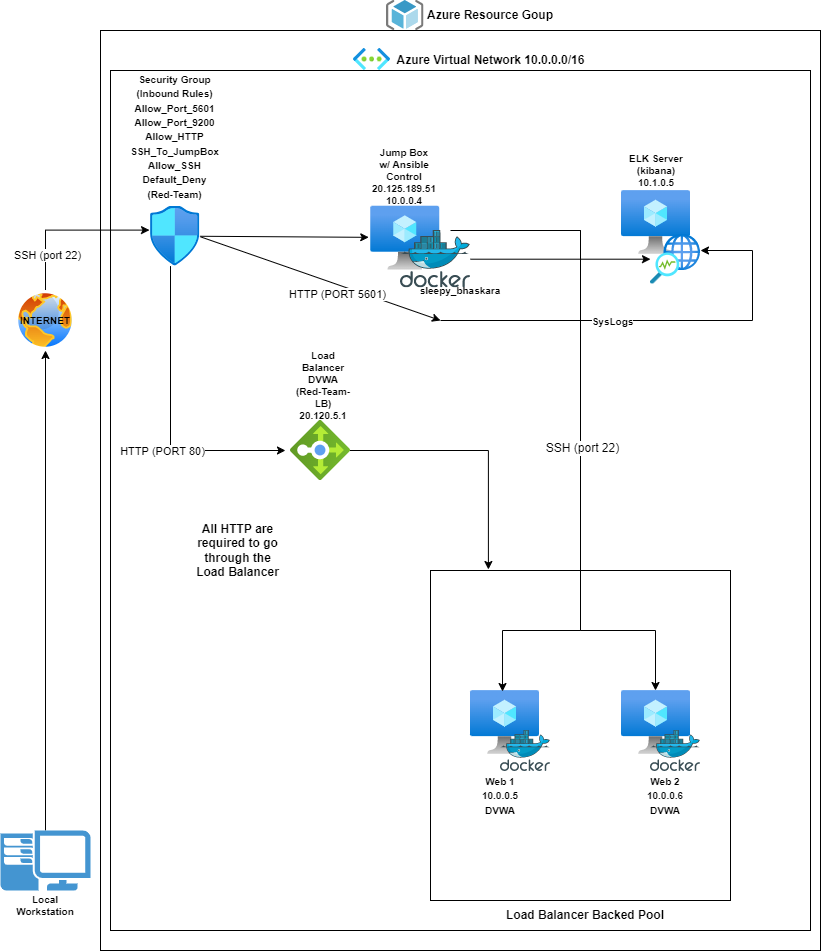

The diagram above was exported from draw.io. Its source (the exported page's mxGraphModel, read from the mxfile embedded in the PNG):
<mxGraphModel dx="1019" dy="555" grid="1" gridSize="10" guides="1" tooltips="1" connect="1" arrows="1" fold="1" page="1" pageScale="1" pageWidth="850" pageHeight="1100" math="0" shadow="0">
  <root>
    <mxCell id="0" />
    <mxCell id="1" parent="0" />
    <mxCell id="oTEIZmduhuRrwZLJ8c1g-46" value="" style="whiteSpace=wrap;html=1;fontSize=10;shadow=0;" parent="1" vertex="1">
      <mxGeometry x="120" y="30" width="720" height="920" as="geometry" />
    </mxCell>
    <mxCell id="oTEIZmduhuRrwZLJ8c1g-54" value="" style="whiteSpace=wrap;html=1;shadow=0;fontSize=12;" parent="1" vertex="1">
      <mxGeometry x="373" y="380" width="167" height="120" as="geometry" />
    </mxCell>
    <mxCell id="oTEIZmduhuRrwZLJ8c1g-49" value="" style="whiteSpace=wrap;html=1;shadow=0;fontSize=10;" parent="1" vertex="1">
      <mxGeometry x="130" y="70" width="700" height="860" as="geometry" />
    </mxCell>
    <mxCell id="oTEIZmduhuRrwZLJ8c1g-20" style="rounded=0;orthogonalLoop=1;jettySize=auto;html=1;exitX=1.019;exitY=0.514;exitDx=0;exitDy=0;exitPerimeter=0;" parent="1" source="oTEIZmduhuRrwZLJ8c1g-4" edge="1">
      <mxGeometry relative="1" as="geometry">
        <mxPoint x="460" y="320" as="targetPoint" />
      </mxGeometry>
    </mxCell>
    <mxCell id="oTEIZmduhuRrwZLJ8c1g-21" value="HTTP (PORT 5601)" style="edgeLabel;html=1;align=center;verticalAlign=middle;resizable=0;points=[];" parent="oTEIZmduhuRrwZLJ8c1g-20" vertex="1" connectable="0">
      <mxGeometry x="0.3524" relative="1" as="geometry">
        <mxPoint x="-26" as="offset" />
      </mxGeometry>
    </mxCell>
    <mxCell id="oTEIZmduhuRrwZLJ8c1g-23" style="edgeStyle=orthogonalEdgeStyle;rounded=0;orthogonalLoop=1;jettySize=auto;html=1;exitX=0.5;exitY=0;exitDx=0;exitDy=0;entryX=-0.02;entryY=0.4;entryDx=0;entryDy=0;entryPerimeter=0;" parent="1" source="oTEIZmduhuRrwZLJ8c1g-2" target="oTEIZmduhuRrwZLJ8c1g-4" edge="1">
      <mxGeometry relative="1" as="geometry" />
    </mxCell>
    <mxCell id="oTEIZmduhuRrwZLJ8c1g-2" value="" style="aspect=fixed;perimeter=ellipsePerimeter;html=1;align=center;shadow=0;dashed=0;spacingTop=3;image;image=img/lib/active_directory/internet_globe.svg;" parent="1" vertex="1">
      <mxGeometry x="35" y="290" width="60" height="60" as="geometry" />
    </mxCell>
    <mxCell id="oTEIZmduhuRrwZLJ8c1g-18" value="" style="edgeStyle=none;rounded=0;orthogonalLoop=1;jettySize=auto;html=1;entryX=0.5;entryY=1;entryDx=0;entryDy=0;" parent="1" source="oTEIZmduhuRrwZLJ8c1g-3" target="oTEIZmduhuRrwZLJ8c1g-2" edge="1">
      <mxGeometry relative="1" as="geometry">
        <mxPoint x="65" y="320" as="targetPoint" />
      </mxGeometry>
    </mxCell>
    <mxCell id="oTEIZmduhuRrwZLJ8c1g-19" value="SSH (port 22)" style="edgeLabel;html=1;align=center;verticalAlign=middle;resizable=0;points=[];" parent="oTEIZmduhuRrwZLJ8c1g-18" vertex="1" connectable="0">
      <mxGeometry x="0.575" y="-1" relative="1" as="geometry">
        <mxPoint y="-198" as="offset" />
      </mxGeometry>
    </mxCell>
    <mxCell id="oTEIZmduhuRrwZLJ8c1g-3" value="" style="pointerEvents=1;shadow=0;dashed=0;html=1;strokeColor=none;fillColor=#4495D1;labelPosition=center;verticalLabelPosition=bottom;verticalAlign=top;align=center;outlineConnect=0;shape=mxgraph.veeam.2d.workstation;" parent="1" vertex="1">
      <mxGeometry x="20" y="830" width="90" height="60" as="geometry" />
    </mxCell>
    <mxCell id="oTEIZmduhuRrwZLJ8c1g-25" style="edgeStyle=none;rounded=0;orthogonalLoop=1;jettySize=auto;html=1;entryX=-0.029;entryY=0.488;entryDx=0;entryDy=0;entryPerimeter=0;" parent="1" source="oTEIZmduhuRrwZLJ8c1g-4" target="oTEIZmduhuRrwZLJ8c1g-27" edge="1">
      <mxGeometry relative="1" as="geometry">
        <mxPoint x="240" y="60" as="sourcePoint" />
        <mxPoint x="375.02" y="61" as="targetPoint" />
        <Array as="points" />
      </mxGeometry>
    </mxCell>
    <mxCell id="oTEIZmduhuRrwZLJ8c1g-4" value="" style="aspect=fixed;html=1;points=[];align=center;image;fontSize=12;image=img/lib/azure2/networking/Network_Security_Groups.svg;" parent="1" vertex="1">
      <mxGeometry x="170" y="205.6" width="49.41" height="60" as="geometry" />
    </mxCell>
    <mxCell id="oTEIZmduhuRrwZLJ8c1g-44" style="edgeStyle=orthogonalEdgeStyle;rounded=0;orthogonalLoop=1;jettySize=auto;html=1;fontSize=10;" parent="1" target="oTEIZmduhuRrwZLJ8c1g-37" edge="1">
      <mxGeometry relative="1" as="geometry">
        <mxPoint x="460" y="320" as="sourcePoint" />
        <mxPoint x="740" y="204" as="targetPoint" />
        <Array as="points">
          <mxPoint x="772" y="320" />
          <mxPoint x="772" y="250" />
        </Array>
      </mxGeometry>
    </mxCell>
    <mxCell id="oTEIZmduhuRrwZLJ8c1g-45" value="&lt;b&gt;SysLogs&lt;/b&gt;" style="edgeLabel;html=1;align=center;verticalAlign=middle;resizable=0;points=[];fontSize=10;" parent="oTEIZmduhuRrwZLJ8c1g-44" vertex="1" connectable="0">
      <mxGeometry x="0.1903" y="1" relative="1" as="geometry">
        <mxPoint x="-87" y="1" as="offset" />
      </mxGeometry>
    </mxCell>
    <mxCell id="oTEIZmduhuRrwZLJ8c1g-10" value="" style="aspect=fixed;html=1;points=[];align=center;image;fontSize=12;image=img/lib/azure2/networking/Virtual_Networks.svg;" parent="1" vertex="1">
      <mxGeometry x="373" y="47.91" width="37" height="22.09" as="geometry" />
    </mxCell>
    <mxCell id="oTEIZmduhuRrwZLJ8c1g-27" value="" style="aspect=fixed;html=1;points=[];align=center;image;fontSize=12;image=img/lib/azure2/compute/Virtual_Machine.svg;" parent="1" vertex="1">
      <mxGeometry x="390.25" y="205.6" width="69" height="64" as="geometry" />
    </mxCell>
    <mxCell id="oTEIZmduhuRrwZLJ8c1g-30" value="Jump Box&lt;br&gt;w/ Ansible Control&lt;br&gt;20.125.189.51&lt;br&gt;10.0.0.4" style="text;html=1;strokeColor=none;fillColor=none;align=center;verticalAlign=middle;whiteSpace=wrap;rounded=0;fontSize=10;fontStyle=1" parent="1" vertex="1">
      <mxGeometry x="389.25" y="150" width="70" height="52" as="geometry" />
    </mxCell>
    <mxCell id="oTEIZmduhuRrwZLJ8c1g-40" style="edgeStyle=none;rounded=0;orthogonalLoop=1;jettySize=auto;html=1;fontSize=12;" parent="1" source="oTEIZmduhuRrwZLJ8c1g-32" target="oTEIZmduhuRrwZLJ8c1g-37" edge="1">
      <mxGeometry relative="1" as="geometry">
        <mxPoint x="580" y="204" as="targetPoint" />
      </mxGeometry>
    </mxCell>
    <mxCell id="oTEIZmduhuRrwZLJ8c1g-32" value="" style="sketch=0;aspect=fixed;html=1;points=[];align=center;image;fontSize=12;image=img/lib/mscae/Docker.svg;" parent="1" vertex="1">
      <mxGeometry x="420" y="230" width="70" height="57.4" as="geometry" />
    </mxCell>
    <mxCell id="oTEIZmduhuRrwZLJ8c1g-34" value="&lt;font size=&quot;1&quot;&gt;&lt;b&gt;sleepy_bhaskara&lt;/b&gt;&lt;/font&gt;" style="text;html=1;strokeColor=none;fillColor=none;align=center;verticalAlign=middle;whiteSpace=wrap;rounded=0;fontSize=10;" parent="1" vertex="1">
      <mxGeometry x="450" y="275" width="60" height="30" as="geometry" />
    </mxCell>
    <mxCell id="oTEIZmduhuRrwZLJ8c1g-38" value="&lt;b style=&quot;font-size: 10px&quot;&gt;&lt;font style=&quot;font-size: 10px&quot;&gt;ELK Server (kibana)&lt;br&gt;10.1.0.5&lt;br&gt;&lt;/font&gt;&lt;/b&gt;" style="text;html=1;strokeColor=none;fillColor=none;align=center;verticalAlign=middle;whiteSpace=wrap;rounded=0;fontSize=10;" parent="1" vertex="1">
      <mxGeometry x="645.5" y="150" width="60" height="40" as="geometry" />
    </mxCell>
    <mxCell id="oTEIZmduhuRrwZLJ8c1g-47" value="&lt;b&gt;&lt;font style=&quot;font-size: 12px&quot;&gt;Azure Resource Goup&lt;/font&gt;&lt;/b&gt;" style="text;html=1;strokeColor=none;fillColor=none;align=center;verticalAlign=middle;whiteSpace=wrap;rounded=0;fontSize=10;" parent="1" vertex="1">
      <mxGeometry x="410" width="200" height="30" as="geometry" />
    </mxCell>
    <mxCell id="oTEIZmduhuRrwZLJ8c1g-58" value="" style="whiteSpace=wrap;html=1;shadow=0;fontSize=12;" parent="1" vertex="1">
      <mxGeometry x="450" y="570" width="300" height="330" as="geometry" />
    </mxCell>
    <mxCell id="oTEIZmduhuRrwZLJ8c1g-48" value="&lt;b&gt;&lt;font style=&quot;font-size: 12px&quot;&gt;Azure Virtual Network 10.0.0.0/16&lt;/font&gt;&lt;/b&gt;" style="text;html=1;align=center;verticalAlign=middle;resizable=0;points=[];autosize=1;strokeColor=none;fillColor=none;fontSize=10;" parent="1" vertex="1">
      <mxGeometry x="410" y="50" width="200" height="20" as="geometry" />
    </mxCell>
    <mxCell id="oTEIZmduhuRrwZLJ8c1g-50" value="" style="sketch=0;aspect=fixed;html=1;points=[];align=center;image;fontSize=12;image=img/lib/mscae/ResourceGroup.svg;shadow=0;" parent="1" vertex="1">
      <mxGeometry x="406" width="37.5" height="30" as="geometry" />
    </mxCell>
    <mxCell id="oTEIZmduhuRrwZLJ8c1g-52" value="" style="aspect=fixed;html=1;points=[];align=center;image;fontSize=12;image=img/lib/azure2/compute/Virtual_Machine.svg;shadow=0;" parent="1" vertex="1">
      <mxGeometry x="641" y="690" width="69" height="64" as="geometry" />
    </mxCell>
    <mxCell id="oTEIZmduhuRrwZLJ8c1g-51" value="" style="aspect=fixed;html=1;points=[];align=center;image;fontSize=12;image=img/lib/azure2/compute/Virtual_Machine.svg;shadow=0;" parent="1" vertex="1">
      <mxGeometry x="490" y="690" width="69" height="64" as="geometry" />
    </mxCell>
    <mxCell id="oTEIZmduhuRrwZLJ8c1g-70" style="edgeStyle=orthogonalEdgeStyle;rounded=0;orthogonalLoop=1;jettySize=auto;html=1;entryX=0.193;entryY=-0.003;entryDx=0;entryDy=0;fontSize=12;entryPerimeter=0;" parent="1" source="oTEIZmduhuRrwZLJ8c1g-8" target="oTEIZmduhuRrwZLJ8c1g-58" edge="1">
      <mxGeometry relative="1" as="geometry">
        <mxPoint x="460.0095899999999" y="450" as="targetPoint" />
      </mxGeometry>
    </mxCell>
    <mxCell id="oTEIZmduhuRrwZLJ8c1g-8" value="" style="aspect=fixed;html=1;points=[];align=center;image;fontSize=12;image=img/lib/azure2/networking/Load_Balancers.svg;direction=south;" parent="1" vertex="1">
      <mxGeometry x="309" y="420" width="60" height="60" as="geometry" />
    </mxCell>
    <mxCell id="oTEIZmduhuRrwZLJ8c1g-53" style="edgeStyle=orthogonalEdgeStyle;rounded=0;orthogonalLoop=1;jettySize=auto;html=1;entryX=0.464;entryY=0.016;entryDx=0;entryDy=0;entryPerimeter=0;fontSize=12;" parent="1" source="oTEIZmduhuRrwZLJ8c1g-32" target="oTEIZmduhuRrwZLJ8c1g-51" edge="1">
      <mxGeometry relative="1" as="geometry">
        <Array as="points">
          <mxPoint x="600" y="230" />
          <mxPoint x="600" y="630" />
          <mxPoint x="522" y="630" />
        </Array>
      </mxGeometry>
    </mxCell>
    <mxCell id="oTEIZmduhuRrwZLJ8c1g-63" style="edgeStyle=orthogonalEdgeStyle;rounded=0;orthogonalLoop=1;jettySize=auto;html=1;fontSize=12;" parent="1" target="oTEIZmduhuRrwZLJ8c1g-52" edge="1">
      <mxGeometry relative="1" as="geometry">
        <mxPoint x="470" y="230" as="sourcePoint" />
        <mxPoint x="487.5160000000001" y="631.0239999999999" as="targetPoint" />
        <Array as="points">
          <mxPoint x="600" y="230" />
          <mxPoint x="600" y="630" />
          <mxPoint x="675" y="630" />
        </Array>
      </mxGeometry>
    </mxCell>
    <mxCell id="oTEIZmduhuRrwZLJ8c1g-69" value="&lt;font style=&quot;font-size: 12px&quot;&gt;SSH (port 22)&lt;/font&gt;" style="edgeLabel;html=1;align=center;verticalAlign=middle;resizable=0;points=[];fontSize=10;" parent="oTEIZmduhuRrwZLJ8c1g-63" vertex="1" connectable="0">
      <mxGeometry x="0.0446" y="1" relative="1" as="geometry">
        <mxPoint as="offset" />
      </mxGeometry>
    </mxCell>
    <mxCell id="oTEIZmduhuRrwZLJ8c1g-65" value="" style="aspect=fixed;html=1;points=[];align=center;image;fontSize=12;image=img/lib/azure2/compute/Virtual_Machine.svg;shadow=0;" parent="1" vertex="1">
      <mxGeometry x="641" y="190" width="69" height="64" as="geometry" />
    </mxCell>
    <mxCell id="oTEIZmduhuRrwZLJ8c1g-64" value="&lt;font style=&quot;font-size: 10px&quot;&gt;&lt;b&gt;Security Group&lt;br&gt;(Inbound Rules)&lt;br&gt;Allow_Port_5601&lt;br&gt;Allow_Port_9200&lt;br&gt;Allow_HTTP&lt;br&gt;SSH_To_JumpBox&lt;br&gt;Allow_SSH&lt;br&gt;Default_Deny&lt;br&gt;(Red-Team)&lt;/b&gt;&lt;br&gt;&lt;/font&gt;" style="text;html=1;strokeColor=none;fillColor=none;align=center;verticalAlign=middle;whiteSpace=wrap;rounded=0;shadow=0;fontSize=12;" parent="1" vertex="1">
      <mxGeometry x="154.41" y="65.6" width="80.59" height="140" as="geometry" />
    </mxCell>
    <mxCell id="oTEIZmduhuRrwZLJ8c1g-37" value="" style="aspect=fixed;html=1;points=[];align=center;image;fontSize=12;image=img/lib/azure2/networking/Network_Watcher.svg;" parent="1" vertex="1">
      <mxGeometry x="670" y="233.7" width="50" height="50" as="geometry" />
    </mxCell>
    <mxCell id="oTEIZmduhuRrwZLJ8c1g-66" style="rounded=0;orthogonalLoop=1;jettySize=auto;html=1;entryX=0.5;entryY=1.067;entryDx=0;entryDy=0;entryPerimeter=0;edgeStyle=orthogonalEdgeStyle;" parent="1" target="oTEIZmduhuRrwZLJ8c1g-8" edge="1" source="oTEIZmduhuRrwZLJ8c1g-4">
      <mxGeometry relative="1" as="geometry">
        <mxPoint x="105" y="320" as="sourcePoint" />
        <mxPoint x="300" y="330" as="targetPoint" />
        <Array as="points">
          <mxPoint x="190" y="450" />
        </Array>
      </mxGeometry>
    </mxCell>
    <mxCell id="oTEIZmduhuRrwZLJ8c1g-67" value="HTTP (PORT 80)" style="edgeLabel;html=1;align=center;verticalAlign=middle;resizable=0;points=[];" parent="oTEIZmduhuRrwZLJ8c1g-66" vertex="1" connectable="0">
      <mxGeometry x="0.3524" relative="1" as="geometry">
        <mxPoint x="-26" as="offset" />
      </mxGeometry>
    </mxCell>
    <mxCell id="oTEIZmduhuRrwZLJ8c1g-68" value="&lt;b&gt;Load Balancer&lt;br&gt;DVWA (Red-Team-LB)&lt;br&gt;20.120.5.1&lt;/b&gt;" style="text;html=1;strokeColor=none;fillColor=none;align=center;verticalAlign=middle;whiteSpace=wrap;rounded=0;shadow=0;fontSize=10;" parent="1" vertex="1">
      <mxGeometry x="313" y="370" width="60" height="30" as="geometry" />
    </mxCell>
    <mxCell id="oTEIZmduhuRrwZLJ8c1g-71" value="&lt;b&gt;Load Balancer Backed Pool&lt;/b&gt;" style="text;html=1;strokeColor=none;fillColor=none;align=center;verticalAlign=middle;whiteSpace=wrap;rounded=0;shadow=0;fontSize=12;" parent="1" vertex="1">
      <mxGeometry x="514.5" y="900" width="180" height="30" as="geometry" />
    </mxCell>
    <mxCell id="oTEIZmduhuRrwZLJ8c1g-72" value="&lt;b style=&quot;font-size: 10px&quot;&gt;Web 1&lt;br&gt;10.0.0.5&lt;br&gt;DVWA&lt;/b&gt;" style="text;html=1;strokeColor=none;fillColor=none;align=center;verticalAlign=middle;whiteSpace=wrap;rounded=0;shadow=0;fontSize=12;" parent="1" vertex="1">
      <mxGeometry x="490" y="780" width="60" height="30" as="geometry" />
    </mxCell>
    <mxCell id="oTEIZmduhuRrwZLJ8c1g-73" value="&lt;b style=&quot;font-size: 10px&quot;&gt;Web 2&lt;br&gt;10.0.0.6&lt;br&gt;DVWA&lt;/b&gt;" style="text;html=1;strokeColor=none;fillColor=none;align=center;verticalAlign=middle;whiteSpace=wrap;rounded=0;shadow=0;fontSize=12;" parent="1" vertex="1">
      <mxGeometry x="655" y="780" width="60" height="30" as="geometry" />
    </mxCell>
    <mxCell id="oTEIZmduhuRrwZLJ8c1g-74" value="" style="sketch=0;aspect=fixed;html=1;points=[];align=center;image;fontSize=12;image=img/lib/mscae/Docker.svg;shadow=0;" parent="1" vertex="1">
      <mxGeometry x="520" y="730" width="50" height="41" as="geometry" />
    </mxCell>
    <mxCell id="oTEIZmduhuRrwZLJ8c1g-75" value="" style="sketch=0;aspect=fixed;html=1;points=[];align=center;image;fontSize=12;image=img/lib/mscae/Docker.svg;shadow=0;" parent="1" vertex="1">
      <mxGeometry x="670" y="730" width="50" height="41" as="geometry" />
    </mxCell>
    <mxCell id="oTEIZmduhuRrwZLJ8c1g-79" value="&lt;b&gt;Local Workstation&lt;/b&gt;" style="text;html=1;strokeColor=none;fillColor=none;align=center;verticalAlign=middle;whiteSpace=wrap;rounded=0;shadow=0;fontSize=10;" parent="1" vertex="1">
      <mxGeometry x="35" y="890" width="60" height="30" as="geometry" />
    </mxCell>
    <mxCell id="oTEIZmduhuRrwZLJ8c1g-80" value="&lt;b&gt;INTERNET&lt;/b&gt;" style="text;html=1;strokeColor=none;fillColor=none;align=center;verticalAlign=middle;whiteSpace=wrap;rounded=0;shadow=0;fontSize=10;" parent="1" vertex="1">
      <mxGeometry x="35" y="305" width="60" height="30" as="geometry" />
    </mxCell>
    <mxCell id="Tz8y3e3EY9pL-fF7F5mN-2" value="&lt;b&gt;All HTTP are required to go through the Load Balancer&lt;/b&gt;" style="text;html=1;strokeColor=none;fillColor=none;align=center;verticalAlign=middle;whiteSpace=wrap;rounded=0;" vertex="1" parent="1">
      <mxGeometry x="210" y="500" width="95" height="100" as="geometry" />
    </mxCell>
  </root>
</mxGraphModel>